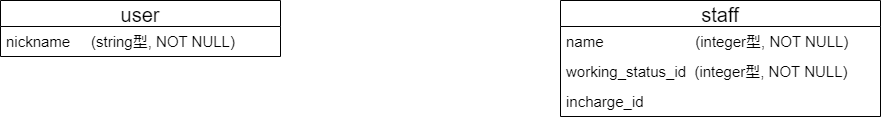

The diagram above was exported from draw.io. Its source (the exported page's mxGraphModel, read from the mxfile embedded in the PNG):
<mxGraphModel dx="1456" dy="1019" grid="1" gridSize="10" guides="1" tooltips="1" connect="1" arrows="1" fold="1" page="1" pageScale="1" pageWidth="1169" pageHeight="827" math="0" shadow="0">
  <root>
    <mxCell id="0" />
    <mxCell id="1" parent="0" />
    <mxCell id="2" value="user" style="swimlane;fontStyle=0;childLayout=stackLayout;horizontal=1;startSize=26;horizontalStack=0;resizeParent=1;resizeParentMax=0;resizeLast=0;collapsible=1;marginBottom=0;align=center;fontSize=20;" vertex="1" parent="1">
      <mxGeometry x="120" y="240" width="280" height="56" as="geometry">
        <mxRectangle x="190" y="160" width="60" height="30" as="alternateBounds" />
      </mxGeometry>
    </mxCell>
    <mxCell id="3" value="nickname     (string型, NOT NULL)   " style="text;strokeColor=none;fillColor=none;spacingLeft=4;spacingRight=4;overflow=hidden;rotatable=0;points=[[0,0.5],[1,0.5]];portConstraint=eastwest;fontSize=15;" vertex="1" parent="2">
      <mxGeometry y="26" width="280" height="30" as="geometry" />
    </mxCell>
    <mxCell id="6" value="staff" style="swimlane;fontStyle=0;childLayout=stackLayout;horizontal=1;startSize=26;horizontalStack=0;resizeParent=1;resizeParentMax=0;resizeLast=0;collapsible=1;marginBottom=0;align=center;fontSize=20;" vertex="1" parent="1">
      <mxGeometry x="680" y="240" width="320" height="116" as="geometry" />
    </mxCell>
    <mxCell id="7" value="name                      (integer型, NOT NULL)" style="text;strokeColor=none;fillColor=none;spacingLeft=4;spacingRight=4;overflow=hidden;rotatable=0;points=[[0,0.5],[1,0.5]];portConstraint=eastwest;fontSize=15;" vertex="1" parent="6">
      <mxGeometry y="26" width="320" height="30" as="geometry" />
    </mxCell>
    <mxCell id="8" value="working_status_id   (integer型, NOT NULL)" style="text;strokeColor=none;fillColor=none;spacingLeft=4;spacingRight=4;overflow=hidden;rotatable=0;points=[[0,0.5],[1,0.5]];portConstraint=eastwest;fontSize=15;" vertex="1" parent="6">
      <mxGeometry y="56" width="320" height="30" as="geometry" />
    </mxCell>
    <mxCell id="9" value="incharge_id" style="text;strokeColor=none;fillColor=none;spacingLeft=4;spacingRight=4;overflow=hidden;rotatable=0;points=[[0,0.5],[1,0.5]];portConstraint=eastwest;fontSize=15;" vertex="1" parent="6">
      <mxGeometry y="86" width="320" height="30" as="geometry" />
    </mxCell>
  </root>
</mxGraphModel>